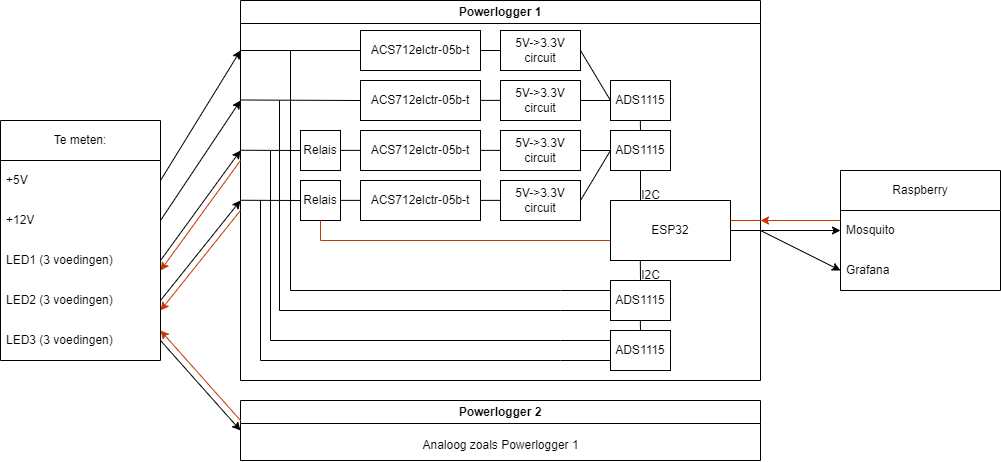

The diagram above was exported from draw.io. Its source (the exported page's mxGraphModel, read from the mxfile embedded in the PNG):
<mxGraphModel dx="1195" dy="697" grid="0" gridSize="10" guides="1" tooltips="1" connect="1" arrows="1" fold="1" page="1" pageScale="1" pageWidth="1169" pageHeight="827" math="0" shadow="0">
  <root>
    <mxCell id="0" />
    <mxCell id="1" parent="0" />
    <mxCell id="JVjxeGVBL9l6ToArME9A-2" value="Te meten:" style="swimlane;fontStyle=0;childLayout=stackLayout;horizontal=1;startSize=40;horizontalStack=0;resizeParent=1;resizeParentMax=0;resizeLast=0;collapsible=1;marginBottom=0;whiteSpace=wrap;html=1;" vertex="1" parent="1">
      <mxGeometry x="40" y="160" width="160" height="240" as="geometry" />
    </mxCell>
    <mxCell id="JVjxeGVBL9l6ToArME9A-3" value="+5V" style="text;strokeColor=none;fillColor=none;align=left;verticalAlign=middle;spacingLeft=4;spacingRight=4;overflow=hidden;points=[[0,0.5],[1,0.5]];portConstraint=eastwest;rotatable=0;whiteSpace=wrap;html=1;" vertex="1" parent="JVjxeGVBL9l6ToArME9A-2">
      <mxGeometry y="40" width="160" height="40" as="geometry" />
    </mxCell>
    <mxCell id="JVjxeGVBL9l6ToArME9A-8" value="+12V" style="text;strokeColor=none;fillColor=none;align=left;verticalAlign=middle;spacingLeft=4;spacingRight=4;overflow=hidden;points=[[0,0.5],[1,0.5]];portConstraint=eastwest;rotatable=0;whiteSpace=wrap;html=1;" vertex="1" parent="JVjxeGVBL9l6ToArME9A-2">
      <mxGeometry y="80" width="160" height="40" as="geometry" />
    </mxCell>
    <mxCell id="JVjxeGVBL9l6ToArME9A-9" value="LED1 (3 voedingen)" style="text;strokeColor=none;fillColor=none;align=left;verticalAlign=middle;spacingLeft=4;spacingRight=4;overflow=hidden;points=[[0,0.5],[1,0.5]];portConstraint=eastwest;rotatable=0;whiteSpace=wrap;html=1;" vertex="1" parent="JVjxeGVBL9l6ToArME9A-2">
      <mxGeometry y="120" width="160" height="40" as="geometry" />
    </mxCell>
    <mxCell id="JVjxeGVBL9l6ToArME9A-10" value="LED2 (3 voedingen)" style="text;strokeColor=none;fillColor=none;align=left;verticalAlign=middle;spacingLeft=4;spacingRight=4;overflow=hidden;points=[[0,0.5],[1,0.5]];portConstraint=eastwest;rotatable=0;whiteSpace=wrap;html=1;" vertex="1" parent="JVjxeGVBL9l6ToArME9A-2">
      <mxGeometry y="160" width="160" height="40" as="geometry" />
    </mxCell>
    <mxCell id="JVjxeGVBL9l6ToArME9A-11" value="LED3 (3 voedingen)" style="text;strokeColor=none;fillColor=none;align=left;verticalAlign=middle;spacingLeft=4;spacingRight=4;overflow=hidden;points=[[0,0.5],[1,0.5]];portConstraint=eastwest;rotatable=0;whiteSpace=wrap;html=1;" vertex="1" parent="JVjxeGVBL9l6ToArME9A-2">
      <mxGeometry y="200" width="160" height="40" as="geometry" />
    </mxCell>
    <mxCell id="JVjxeGVBL9l6ToArME9A-13" value="Powerlogger 1" style="swimlane;whiteSpace=wrap;html=1;" vertex="1" parent="1">
      <mxGeometry x="280" y="40" width="520" height="380" as="geometry" />
    </mxCell>
    <mxCell id="JVjxeGVBL9l6ToArME9A-17" value="ACS712elctr-05b-t" style="rounded=0;whiteSpace=wrap;html=1;" vertex="1" parent="JVjxeGVBL9l6ToArME9A-13">
      <mxGeometry x="120" y="30" width="120" height="40" as="geometry" />
    </mxCell>
    <mxCell id="JVjxeGVBL9l6ToArME9A-18" value="ACS712elctr-05b-t" style="rounded=0;whiteSpace=wrap;html=1;" vertex="1" parent="JVjxeGVBL9l6ToArME9A-13">
      <mxGeometry x="120" y="80" width="120" height="40" as="geometry" />
    </mxCell>
    <mxCell id="JVjxeGVBL9l6ToArME9A-19" value="Relais" style="rounded=0;whiteSpace=wrap;html=1;" vertex="1" parent="JVjxeGVBL9l6ToArME9A-13">
      <mxGeometry x="60" y="130" width="40" height="40" as="geometry" />
    </mxCell>
    <mxCell id="JVjxeGVBL9l6ToArME9A-20" value="Relais" style="rounded=0;whiteSpace=wrap;html=1;" vertex="1" parent="JVjxeGVBL9l6ToArME9A-13">
      <mxGeometry x="60" y="180" width="40" height="40" as="geometry" />
    </mxCell>
    <mxCell id="JVjxeGVBL9l6ToArME9A-22" value="ACS712elctr-05b-t" style="rounded=0;whiteSpace=wrap;html=1;" vertex="1" parent="JVjxeGVBL9l6ToArME9A-13">
      <mxGeometry x="120" y="130" width="120" height="40" as="geometry" />
    </mxCell>
    <mxCell id="JVjxeGVBL9l6ToArME9A-23" value="ACS712elctr-05b-t" style="rounded=0;whiteSpace=wrap;html=1;" vertex="1" parent="JVjxeGVBL9l6ToArME9A-13">
      <mxGeometry x="120" y="180" width="120" height="40" as="geometry" />
    </mxCell>
    <mxCell id="JVjxeGVBL9l6ToArME9A-26" value="5V-&amp;gt;3.3V&lt;br&gt;circuit" style="rounded=0;whiteSpace=wrap;html=1;" vertex="1" parent="JVjxeGVBL9l6ToArME9A-13">
      <mxGeometry x="260" y="30" width="80" height="40" as="geometry" />
    </mxCell>
    <mxCell id="JVjxeGVBL9l6ToArME9A-27" value="5V-&amp;gt;3.3V&lt;br&gt;circuit" style="rounded=0;whiteSpace=wrap;html=1;" vertex="1" parent="JVjxeGVBL9l6ToArME9A-13">
      <mxGeometry x="260" y="80" width="80" height="40" as="geometry" />
    </mxCell>
    <mxCell id="JVjxeGVBL9l6ToArME9A-28" value="5V-&amp;gt;3.3V&lt;br&gt;circuit" style="rounded=0;whiteSpace=wrap;html=1;" vertex="1" parent="JVjxeGVBL9l6ToArME9A-13">
      <mxGeometry x="260" y="130" width="80" height="40" as="geometry" />
    </mxCell>
    <mxCell id="JVjxeGVBL9l6ToArME9A-29" value="5V-&amp;gt;3.3V&lt;br&gt;circuit" style="rounded=0;whiteSpace=wrap;html=1;" vertex="1" parent="JVjxeGVBL9l6ToArME9A-13">
      <mxGeometry x="260" y="180" width="80" height="40" as="geometry" />
    </mxCell>
    <mxCell id="JVjxeGVBL9l6ToArME9A-31" value="ADS1115" style="rounded=0;whiteSpace=wrap;html=1;" vertex="1" parent="JVjxeGVBL9l6ToArME9A-13">
      <mxGeometry x="370" y="80" width="60" height="40" as="geometry" />
    </mxCell>
    <mxCell id="JVjxeGVBL9l6ToArME9A-32" value="ADS1115" style="rounded=0;whiteSpace=wrap;html=1;" vertex="1" parent="JVjxeGVBL9l6ToArME9A-13">
      <mxGeometry x="370" y="130" width="60" height="40" as="geometry" />
    </mxCell>
    <mxCell id="JVjxeGVBL9l6ToArME9A-35" value="ADS1115" style="rounded=0;whiteSpace=wrap;html=1;" vertex="1" parent="JVjxeGVBL9l6ToArME9A-13">
      <mxGeometry x="370" y="280" width="60" height="40" as="geometry" />
    </mxCell>
    <mxCell id="JVjxeGVBL9l6ToArME9A-36" value="ADS1115" style="rounded=0;whiteSpace=wrap;html=1;" vertex="1" parent="JVjxeGVBL9l6ToArME9A-13">
      <mxGeometry x="370" y="330" width="60" height="40" as="geometry" />
    </mxCell>
    <mxCell id="JVjxeGVBL9l6ToArME9A-37" value="ESP32" style="rounded=0;whiteSpace=wrap;html=1;" vertex="1" parent="JVjxeGVBL9l6ToArME9A-13">
      <mxGeometry x="370" y="200" width="120" height="60" as="geometry" />
    </mxCell>
    <mxCell id="JVjxeGVBL9l6ToArME9A-53" value="" style="endArrow=none;html=1;rounded=0;entryX=0;entryY=0.5;entryDx=0;entryDy=0;" edge="1" parent="JVjxeGVBL9l6ToArME9A-13" target="JVjxeGVBL9l6ToArME9A-18">
      <mxGeometry width="50" height="50" relative="1" as="geometry">
        <mxPoint y="99.5" as="sourcePoint" />
        <mxPoint x="80" y="99.5" as="targetPoint" />
      </mxGeometry>
    </mxCell>
    <mxCell id="JVjxeGVBL9l6ToArME9A-56" value="" style="endArrow=none;html=1;rounded=0;exitX=1;exitY=0.5;exitDx=0;exitDy=0;entryX=0;entryY=0.5;entryDx=0;entryDy=0;" edge="1" parent="JVjxeGVBL9l6ToArME9A-13" source="JVjxeGVBL9l6ToArME9A-17" target="JVjxeGVBL9l6ToArME9A-26">
      <mxGeometry width="50" height="50" relative="1" as="geometry">
        <mxPoint x="230" y="140" as="sourcePoint" />
        <mxPoint x="280" y="90" as="targetPoint" />
      </mxGeometry>
    </mxCell>
    <mxCell id="JVjxeGVBL9l6ToArME9A-77" value="" style="endArrow=none;html=1;rounded=0;exitX=1;exitY=0.5;exitDx=0;exitDy=0;entryX=0;entryY=0.5;entryDx=0;entryDy=0;" edge="1" parent="JVjxeGVBL9l6ToArME9A-13">
      <mxGeometry width="50" height="50" relative="1" as="geometry">
        <mxPoint x="240" y="99.88" as="sourcePoint" />
        <mxPoint x="260" y="99.88" as="targetPoint" />
      </mxGeometry>
    </mxCell>
    <mxCell id="JVjxeGVBL9l6ToArME9A-78" value="" style="endArrow=none;html=1;rounded=0;exitX=1;exitY=0.5;exitDx=0;exitDy=0;entryX=0;entryY=0.5;entryDx=0;entryDy=0;" edge="1" parent="JVjxeGVBL9l6ToArME9A-13">
      <mxGeometry width="50" height="50" relative="1" as="geometry">
        <mxPoint x="240" y="149.88" as="sourcePoint" />
        <mxPoint x="260" y="149.88" as="targetPoint" />
      </mxGeometry>
    </mxCell>
    <mxCell id="JVjxeGVBL9l6ToArME9A-79" value="" style="endArrow=none;html=1;rounded=0;exitX=1;exitY=0.5;exitDx=0;exitDy=0;entryX=0;entryY=0.5;entryDx=0;entryDy=0;" edge="1" parent="JVjxeGVBL9l6ToArME9A-13">
      <mxGeometry width="50" height="50" relative="1" as="geometry">
        <mxPoint x="240" y="199.88" as="sourcePoint" />
        <mxPoint x="260" y="199.88" as="targetPoint" />
      </mxGeometry>
    </mxCell>
    <mxCell id="JVjxeGVBL9l6ToArME9A-80" value="" style="endArrow=none;html=1;rounded=0;exitX=1;exitY=0.5;exitDx=0;exitDy=0;entryX=0;entryY=0.5;entryDx=0;entryDy=0;" edge="1" parent="JVjxeGVBL9l6ToArME9A-13">
      <mxGeometry width="50" height="50" relative="1" as="geometry">
        <mxPoint x="100" y="199.88" as="sourcePoint" />
        <mxPoint x="120" y="199.88" as="targetPoint" />
      </mxGeometry>
    </mxCell>
    <mxCell id="JVjxeGVBL9l6ToArME9A-81" value="" style="endArrow=none;html=1;rounded=0;exitX=1;exitY=0.5;exitDx=0;exitDy=0;entryX=0;entryY=0.5;entryDx=0;entryDy=0;" edge="1" parent="JVjxeGVBL9l6ToArME9A-13">
      <mxGeometry width="50" height="50" relative="1" as="geometry">
        <mxPoint x="100" y="149.88" as="sourcePoint" />
        <mxPoint x="120" y="149.88" as="targetPoint" />
      </mxGeometry>
    </mxCell>
    <mxCell id="JVjxeGVBL9l6ToArME9A-83" value="" style="endArrow=none;html=1;rounded=0;exitX=1;exitY=0.5;exitDx=0;exitDy=0;entryX=0;entryY=0.5;entryDx=0;entryDy=0;" edge="1" parent="JVjxeGVBL9l6ToArME9A-13" target="JVjxeGVBL9l6ToArME9A-19">
      <mxGeometry width="50" height="50" relative="1" as="geometry">
        <mxPoint y="149.76" as="sourcePoint" />
        <mxPoint x="20" y="150" as="targetPoint" />
      </mxGeometry>
    </mxCell>
    <mxCell id="JVjxeGVBL9l6ToArME9A-84" value="" style="endArrow=none;html=1;rounded=0;exitX=1;exitY=0.5;exitDx=0;exitDy=0;entryX=0;entryY=0.5;entryDx=0;entryDy=0;" edge="1" parent="JVjxeGVBL9l6ToArME9A-13" target="JVjxeGVBL9l6ToArME9A-20">
      <mxGeometry width="50" height="50" relative="1" as="geometry">
        <mxPoint y="199.76" as="sourcePoint" />
        <mxPoint x="20" y="199.76" as="targetPoint" />
      </mxGeometry>
    </mxCell>
    <mxCell id="JVjxeGVBL9l6ToArME9A-85" value="" style="endArrow=none;html=1;rounded=0;entryX=1;entryY=0.5;entryDx=0;entryDy=0;exitX=0;exitY=0.5;exitDx=0;exitDy=0;" edge="1" parent="JVjxeGVBL9l6ToArME9A-13" source="JVjxeGVBL9l6ToArME9A-31" target="JVjxeGVBL9l6ToArME9A-26">
      <mxGeometry width="50" height="50" relative="1" as="geometry">
        <mxPoint x="130" y="180" as="sourcePoint" />
        <mxPoint x="180" y="130" as="targetPoint" />
      </mxGeometry>
    </mxCell>
    <mxCell id="JVjxeGVBL9l6ToArME9A-86" value="" style="endArrow=none;html=1;rounded=0;entryX=1;entryY=0.5;entryDx=0;entryDy=0;exitX=0;exitY=0.5;exitDx=0;exitDy=0;" edge="1" parent="JVjxeGVBL9l6ToArME9A-13" source="JVjxeGVBL9l6ToArME9A-31" target="JVjxeGVBL9l6ToArME9A-27">
      <mxGeometry width="50" height="50" relative="1" as="geometry">
        <mxPoint x="130" y="180" as="sourcePoint" />
        <mxPoint x="180" y="130" as="targetPoint" />
      </mxGeometry>
    </mxCell>
    <mxCell id="JVjxeGVBL9l6ToArME9A-87" value="" style="endArrow=none;html=1;rounded=0;entryX=1;entryY=0.5;entryDx=0;entryDy=0;exitX=0;exitY=0.5;exitDx=0;exitDy=0;" edge="1" parent="JVjxeGVBL9l6ToArME9A-13" source="JVjxeGVBL9l6ToArME9A-32" target="JVjxeGVBL9l6ToArME9A-28">
      <mxGeometry width="50" height="50" relative="1" as="geometry">
        <mxPoint x="130" y="180" as="sourcePoint" />
        <mxPoint x="180" y="130" as="targetPoint" />
      </mxGeometry>
    </mxCell>
    <mxCell id="JVjxeGVBL9l6ToArME9A-88" value="" style="endArrow=none;html=1;rounded=0;entryX=1;entryY=0.5;entryDx=0;entryDy=0;exitX=0;exitY=0.5;exitDx=0;exitDy=0;" edge="1" parent="JVjxeGVBL9l6ToArME9A-13" source="JVjxeGVBL9l6ToArME9A-32" target="JVjxeGVBL9l6ToArME9A-29">
      <mxGeometry width="50" height="50" relative="1" as="geometry">
        <mxPoint x="130" y="180" as="sourcePoint" />
        <mxPoint x="180" y="130" as="targetPoint" />
      </mxGeometry>
    </mxCell>
    <mxCell id="JVjxeGVBL9l6ToArME9A-93" value="" style="shape=partialRectangle;whiteSpace=wrap;html=1;top=0;left=0;fillColor=none;direction=south;" vertex="1" parent="JVjxeGVBL9l6ToArME9A-13">
      <mxGeometry x="50" y="50" width="270" height="240" as="geometry" />
    </mxCell>
    <mxCell id="JVjxeGVBL9l6ToArME9A-95" value="" style="shape=partialRectangle;whiteSpace=wrap;html=1;top=0;left=0;fillColor=none;direction=south;" vertex="1" parent="JVjxeGVBL9l6ToArME9A-13">
      <mxGeometry x="39" y="100" width="281" height="210" as="geometry" />
    </mxCell>
    <mxCell id="JVjxeGVBL9l6ToArME9A-96" value="" style="shape=partialRectangle;whiteSpace=wrap;html=1;top=0;left=0;fillColor=none;direction=south;" vertex="1" parent="JVjxeGVBL9l6ToArME9A-13">
      <mxGeometry x="30" y="150" width="290" height="190" as="geometry" />
    </mxCell>
    <mxCell id="JVjxeGVBL9l6ToArME9A-97" value="" style="shape=partialRectangle;whiteSpace=wrap;html=1;top=0;left=0;fillColor=none;direction=south;" vertex="1" parent="JVjxeGVBL9l6ToArME9A-13">
      <mxGeometry x="20" y="200" width="300" height="160" as="geometry" />
    </mxCell>
    <mxCell id="JVjxeGVBL9l6ToArME9A-98" value="" style="endArrow=none;html=1;rounded=0;entryX=0;entryY=0.25;entryDx=0;entryDy=0;" edge="1" parent="JVjxeGVBL9l6ToArME9A-13" target="JVjxeGVBL9l6ToArME9A-35">
      <mxGeometry width="50" height="50" relative="1" as="geometry">
        <mxPoint x="320" y="290" as="sourcePoint" />
        <mxPoint x="370" y="240" as="targetPoint" />
      </mxGeometry>
    </mxCell>
    <mxCell id="JVjxeGVBL9l6ToArME9A-99" value="" style="endArrow=none;html=1;rounded=0;entryX=0;entryY=0.25;entryDx=0;entryDy=0;" edge="1" parent="JVjxeGVBL9l6ToArME9A-13">
      <mxGeometry width="50" height="50" relative="1" as="geometry">
        <mxPoint x="320" y="310" as="sourcePoint" />
        <mxPoint x="370" y="310" as="targetPoint" />
      </mxGeometry>
    </mxCell>
    <mxCell id="JVjxeGVBL9l6ToArME9A-100" value="" style="endArrow=none;html=1;rounded=0;entryX=0;entryY=0.25;entryDx=0;entryDy=0;" edge="1" parent="JVjxeGVBL9l6ToArME9A-13">
      <mxGeometry width="50" height="50" relative="1" as="geometry">
        <mxPoint x="320" y="340" as="sourcePoint" />
        <mxPoint x="370" y="340" as="targetPoint" />
      </mxGeometry>
    </mxCell>
    <mxCell id="JVjxeGVBL9l6ToArME9A-101" value="" style="endArrow=none;html=1;rounded=0;entryX=0;entryY=0.25;entryDx=0;entryDy=0;" edge="1" parent="JVjxeGVBL9l6ToArME9A-13">
      <mxGeometry width="50" height="50" relative="1" as="geometry">
        <mxPoint x="320" y="360" as="sourcePoint" />
        <mxPoint x="370" y="360" as="targetPoint" />
      </mxGeometry>
    </mxCell>
    <mxCell id="JVjxeGVBL9l6ToArME9A-102" value="" style="endArrow=none;html=1;rounded=0;entryX=0.5;entryY=1;entryDx=0;entryDy=0;exitX=0.25;exitY=0;exitDx=0;exitDy=0;" edge="1" parent="JVjxeGVBL9l6ToArME9A-13" source="JVjxeGVBL9l6ToArME9A-37" target="JVjxeGVBL9l6ToArME9A-32">
      <mxGeometry width="50" height="50" relative="1" as="geometry">
        <mxPoint x="375" y="170" as="sourcePoint" />
        <mxPoint x="425" y="170" as="targetPoint" />
      </mxGeometry>
    </mxCell>
    <mxCell id="JVjxeGVBL9l6ToArME9A-103" value="" style="endArrow=none;html=1;rounded=0;entryX=0.5;entryY=1;entryDx=0;entryDy=0;" edge="1" parent="JVjxeGVBL9l6ToArME9A-13">
      <mxGeometry width="50" height="50" relative="1" as="geometry">
        <mxPoint x="400" y="130" as="sourcePoint" />
        <mxPoint x="399.83000000000004" y="120" as="targetPoint" />
      </mxGeometry>
    </mxCell>
    <mxCell id="JVjxeGVBL9l6ToArME9A-104" value="" style="endArrow=none;html=1;rounded=0;entryX=0.5;entryY=1;entryDx=0;entryDy=0;" edge="1" parent="JVjxeGVBL9l6ToArME9A-13">
      <mxGeometry width="50" height="50" relative="1" as="geometry">
        <mxPoint x="400" y="280" as="sourcePoint" />
        <mxPoint x="399.83000000000004" y="260" as="targetPoint" />
      </mxGeometry>
    </mxCell>
    <mxCell id="JVjxeGVBL9l6ToArME9A-105" value="" style="endArrow=none;html=1;rounded=0;entryX=0.5;entryY=1;entryDx=0;entryDy=0;" edge="1" parent="JVjxeGVBL9l6ToArME9A-13">
      <mxGeometry width="50" height="50" relative="1" as="geometry">
        <mxPoint x="400" y="330" as="sourcePoint" />
        <mxPoint x="399.83000000000004" y="320" as="targetPoint" />
      </mxGeometry>
    </mxCell>
    <mxCell id="JVjxeGVBL9l6ToArME9A-106" value="I2C" style="text;html=1;align=center;verticalAlign=middle;resizable=0;points=[];autosize=1;strokeColor=none;fillColor=none;" vertex="1" parent="JVjxeGVBL9l6ToArME9A-13">
      <mxGeometry x="390" y="260" width="40" height="30" as="geometry" />
    </mxCell>
    <mxCell id="JVjxeGVBL9l6ToArME9A-107" value="I2C" style="text;html=1;align=center;verticalAlign=middle;resizable=0;points=[];autosize=1;strokeColor=none;fillColor=none;" vertex="1" parent="JVjxeGVBL9l6ToArME9A-13">
      <mxGeometry x="390" y="180" width="40" height="30" as="geometry" />
    </mxCell>
    <mxCell id="JVjxeGVBL9l6ToArME9A-113" value="" style="endArrow=none;html=1;rounded=0;exitX=1;exitY=0.5;exitDx=0;exitDy=0;fillColor=#fa6800;strokeColor=#C73500;" edge="1" parent="JVjxeGVBL9l6ToArME9A-13">
      <mxGeometry width="50" height="50" relative="1" as="geometry">
        <mxPoint x="490" y="220" as="sourcePoint" />
        <mxPoint x="520" y="220" as="targetPoint" />
      </mxGeometry>
    </mxCell>
    <mxCell id="JVjxeGVBL9l6ToArME9A-116" value="" style="shape=partialRectangle;whiteSpace=wrap;html=1;top=0;left=0;fillColor=none;direction=south;fontColor=#000000;strokeColor=#C73500;" vertex="1" parent="JVjxeGVBL9l6ToArME9A-13">
      <mxGeometry x="80" y="220" width="290" height="20" as="geometry" />
    </mxCell>
    <mxCell id="JVjxeGVBL9l6ToArME9A-14" value="Powerlogger 2" style="swimlane;whiteSpace=wrap;html=1;" vertex="1" parent="1">
      <mxGeometry x="280" y="440" width="520" height="60" as="geometry" />
    </mxCell>
    <mxCell id="JVjxeGVBL9l6ToArME9A-38" value="Analoog zoals Powerlogger 1" style="text;html=1;align=center;verticalAlign=middle;resizable=0;points=[];autosize=1;strokeColor=none;fillColor=none;" vertex="1" parent="JVjxeGVBL9l6ToArME9A-14">
      <mxGeometry x="170" y="30" width="180" height="30" as="geometry" />
    </mxCell>
    <mxCell id="JVjxeGVBL9l6ToArME9A-39" value="Raspberry" style="swimlane;fontStyle=0;childLayout=stackLayout;horizontal=1;startSize=40;horizontalStack=0;resizeParent=1;resizeParentMax=0;resizeLast=0;collapsible=1;marginBottom=0;whiteSpace=wrap;html=1;" vertex="1" parent="1">
      <mxGeometry x="880" y="210" width="160" height="120" as="geometry" />
    </mxCell>
    <mxCell id="JVjxeGVBL9l6ToArME9A-43" value="Mosquito" style="text;strokeColor=none;fillColor=none;align=left;verticalAlign=middle;spacingLeft=4;spacingRight=4;overflow=hidden;points=[[0,0.5],[1,0.5]];portConstraint=eastwest;rotatable=0;whiteSpace=wrap;html=1;" vertex="1" parent="JVjxeGVBL9l6ToArME9A-39">
      <mxGeometry y="40" width="160" height="40" as="geometry" />
    </mxCell>
    <mxCell id="JVjxeGVBL9l6ToArME9A-44" value="Grafana" style="text;strokeColor=none;fillColor=none;align=left;verticalAlign=middle;spacingLeft=4;spacingRight=4;overflow=hidden;points=[[0,0.5],[1,0.5]];portConstraint=eastwest;rotatable=0;whiteSpace=wrap;html=1;" vertex="1" parent="JVjxeGVBL9l6ToArME9A-39">
      <mxGeometry y="80" width="160" height="40" as="geometry" />
    </mxCell>
    <mxCell id="JVjxeGVBL9l6ToArME9A-47" value="" style="endArrow=classic;html=1;rounded=0;exitX=1;exitY=0.5;exitDx=0;exitDy=0;" edge="1" parent="1" source="JVjxeGVBL9l6ToArME9A-3">
      <mxGeometry width="50" height="50" relative="1" as="geometry">
        <mxPoint x="450" y="380" as="sourcePoint" />
        <mxPoint x="280" y="90" as="targetPoint" />
      </mxGeometry>
    </mxCell>
    <mxCell id="JVjxeGVBL9l6ToArME9A-48" value="" style="endArrow=classic;html=1;rounded=0;exitX=1;exitY=0.5;exitDx=0;exitDy=0;" edge="1" parent="1" source="JVjxeGVBL9l6ToArME9A-8">
      <mxGeometry width="50" height="50" relative="1" as="geometry">
        <mxPoint x="450" y="380" as="sourcePoint" />
        <mxPoint x="280" y="140" as="targetPoint" />
      </mxGeometry>
    </mxCell>
    <mxCell id="JVjxeGVBL9l6ToArME9A-49" value="" style="endArrow=classic;html=1;rounded=0;exitX=1;exitY=0.5;exitDx=0;exitDy=0;" edge="1" parent="1" source="JVjxeGVBL9l6ToArME9A-9">
      <mxGeometry width="50" height="50" relative="1" as="geometry">
        <mxPoint x="450" y="380" as="sourcePoint" />
        <mxPoint x="280" y="190" as="targetPoint" />
      </mxGeometry>
    </mxCell>
    <mxCell id="JVjxeGVBL9l6ToArME9A-50" value="" style="endArrow=classic;html=1;rounded=0;exitX=1;exitY=0.5;exitDx=0;exitDy=0;" edge="1" parent="1" source="JVjxeGVBL9l6ToArME9A-10">
      <mxGeometry width="50" height="50" relative="1" as="geometry">
        <mxPoint x="450" y="380" as="sourcePoint" />
        <mxPoint x="280" y="240" as="targetPoint" />
      </mxGeometry>
    </mxCell>
    <mxCell id="JVjxeGVBL9l6ToArME9A-51" value="" style="endArrow=classic;html=1;rounded=0;exitX=1;exitY=0.5;exitDx=0;exitDy=0;entryX=0;entryY=0.5;entryDx=0;entryDy=0;" edge="1" parent="1" source="JVjxeGVBL9l6ToArME9A-11" target="JVjxeGVBL9l6ToArME9A-14">
      <mxGeometry width="50" height="50" relative="1" as="geometry">
        <mxPoint x="450" y="380" as="sourcePoint" />
        <mxPoint x="500" y="330" as="targetPoint" />
      </mxGeometry>
    </mxCell>
    <mxCell id="JVjxeGVBL9l6ToArME9A-52" value="" style="endArrow=none;html=1;rounded=0;entryX=0;entryY=0.5;entryDx=0;entryDy=0;" edge="1" parent="1" target="JVjxeGVBL9l6ToArME9A-17">
      <mxGeometry width="50" height="50" relative="1" as="geometry">
        <mxPoint x="280" y="90" as="sourcePoint" />
        <mxPoint x="500" y="330" as="targetPoint" />
      </mxGeometry>
    </mxCell>
    <mxCell id="JVjxeGVBL9l6ToArME9A-108" value="" style="endArrow=none;html=1;rounded=0;exitX=1;exitY=0.5;exitDx=0;exitDy=0;" edge="1" parent="1" source="JVjxeGVBL9l6ToArME9A-37">
      <mxGeometry width="50" height="50" relative="1" as="geometry">
        <mxPoint x="510" y="330" as="sourcePoint" />
        <mxPoint x="800" y="270" as="targetPoint" />
      </mxGeometry>
    </mxCell>
    <mxCell id="JVjxeGVBL9l6ToArME9A-109" value="" style="endArrow=classic;html=1;rounded=0;entryX=0;entryY=0.5;entryDx=0;entryDy=0;" edge="1" parent="1" target="JVjxeGVBL9l6ToArME9A-43">
      <mxGeometry width="50" height="50" relative="1" as="geometry">
        <mxPoint x="800" y="270" as="sourcePoint" />
        <mxPoint x="560" y="280" as="targetPoint" />
      </mxGeometry>
    </mxCell>
    <mxCell id="JVjxeGVBL9l6ToArME9A-110" value="" style="endArrow=classic;html=1;rounded=0;entryX=0;entryY=0.5;entryDx=0;entryDy=0;" edge="1" parent="1" target="JVjxeGVBL9l6ToArME9A-44">
      <mxGeometry width="50" height="50" relative="1" as="geometry">
        <mxPoint x="800" y="270" as="sourcePoint" />
        <mxPoint x="909.9999999999998" y="319.9999999999999" as="targetPoint" />
      </mxGeometry>
    </mxCell>
    <mxCell id="JVjxeGVBL9l6ToArME9A-112" value="" style="endArrow=classic;html=1;rounded=0;fillColor=#fa6800;strokeColor=#C73500;" edge="1" parent="1">
      <mxGeometry width="50" height="50" relative="1" as="geometry">
        <mxPoint x="880" y="260" as="sourcePoint" />
        <mxPoint x="800" y="260" as="targetPoint" />
      </mxGeometry>
    </mxCell>
    <mxCell id="JVjxeGVBL9l6ToArME9A-117" value="" style="endArrow=classic;html=1;rounded=0;fillColor=#fa6800;strokeColor=#C73500;" edge="1" parent="1">
      <mxGeometry width="50" height="50" relative="1" as="geometry">
        <mxPoint x="280" y="200" as="sourcePoint" />
        <mxPoint x="200" y="310" as="targetPoint" />
      </mxGeometry>
    </mxCell>
    <mxCell id="JVjxeGVBL9l6ToArME9A-118" value="" style="endArrow=classic;html=1;rounded=0;fillColor=#fa6800;strokeColor=#C73500;entryX=1;entryY=0.749;entryDx=0;entryDy=0;entryPerimeter=0;" edge="1" parent="1" target="JVjxeGVBL9l6ToArME9A-10">
      <mxGeometry width="50" height="50" relative="1" as="geometry">
        <mxPoint x="280" y="250" as="sourcePoint" />
        <mxPoint x="200.00000000000006" y="360.00000000000006" as="targetPoint" />
      </mxGeometry>
    </mxCell>
    <mxCell id="JVjxeGVBL9l6ToArME9A-119" value="" style="endArrow=classic;html=1;rounded=0;fillColor=#fa6800;strokeColor=#C73500;exitX=0;exitY=0.333;exitDx=0;exitDy=0;exitPerimeter=0;" edge="1" parent="1" source="JVjxeGVBL9l6ToArME9A-14">
      <mxGeometry width="50" height="50" relative="1" as="geometry">
        <mxPoint x="300" y="220" as="sourcePoint" />
        <mxPoint x="200" y="370" as="targetPoint" />
      </mxGeometry>
    </mxCell>
  </root>
</mxGraphModel>